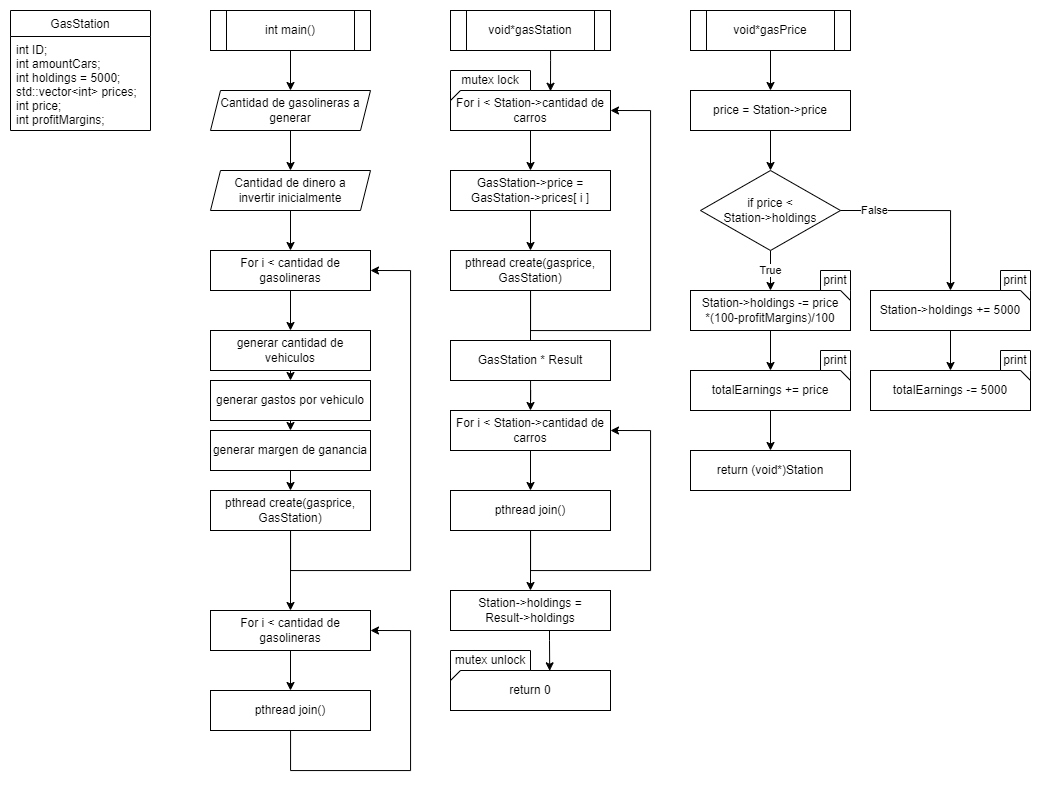

The diagram above was exported from draw.io. Its source (the exported page's mxGraphModel, read from the mxfile embedded in the PNG):
<mxGraphModel dx="1955" dy="887" grid="1" gridSize="10" guides="1" tooltips="1" connect="1" arrows="1" fold="1" page="1" pageScale="1" pageWidth="850" pageHeight="1100" math="0" shadow="0">
  <root>
    <mxCell id="0" />
    <mxCell id="1" parent="0" />
    <mxCell id="a4zIvpQvvlEGtFb7gFP4-3" style="edgeStyle=orthogonalEdgeStyle;rounded=0;orthogonalLoop=1;jettySize=auto;html=1;entryX=0.5;entryY=0;entryDx=0;entryDy=0;" edge="1" parent="1" source="a4zIvpQvvlEGtFb7gFP4-1" target="a4zIvpQvvlEGtFb7gFP4-2">
      <mxGeometry relative="1" as="geometry" />
    </mxCell>
    <mxCell id="a4zIvpQvvlEGtFb7gFP4-1" value="Cantidad de gasolineras a generar" style="shape=parallelogram;perimeter=parallelogramPerimeter;whiteSpace=wrap;html=1;fixedSize=1;size=10;" vertex="1" parent="1">
      <mxGeometry x="280" y="120" width="160" height="40" as="geometry" />
    </mxCell>
    <mxCell id="a4zIvpQvvlEGtFb7gFP4-5" style="edgeStyle=orthogonalEdgeStyle;rounded=0;orthogonalLoop=1;jettySize=auto;html=1;entryX=0.5;entryY=0;entryDx=0;entryDy=0;" edge="1" parent="1" source="a4zIvpQvvlEGtFb7gFP4-2">
      <mxGeometry relative="1" as="geometry">
        <mxPoint x="360" y="280" as="targetPoint" />
      </mxGeometry>
    </mxCell>
    <mxCell id="a4zIvpQvvlEGtFb7gFP4-2" value="Cantidad de dinero a &lt;br&gt;invertir inicialmente" style="shape=parallelogram;perimeter=parallelogramPerimeter;whiteSpace=wrap;html=1;fixedSize=1;size=10;" vertex="1" parent="1">
      <mxGeometry x="280" y="200" width="160" height="40" as="geometry" />
    </mxCell>
    <mxCell id="a4zIvpQvvlEGtFb7gFP4-7" style="edgeStyle=orthogonalEdgeStyle;rounded=0;orthogonalLoop=1;jettySize=auto;html=1;entryX=0.5;entryY=0;entryDx=0;entryDy=0;" edge="1" parent="1" source="a4zIvpQvvlEGtFb7gFP4-6" target="a4zIvpQvvlEGtFb7gFP4-1">
      <mxGeometry relative="1" as="geometry" />
    </mxCell>
    <mxCell id="a4zIvpQvvlEGtFb7gFP4-6" value="int main()" style="shape=process;whiteSpace=wrap;html=1;backgroundOutline=1;" vertex="1" parent="1">
      <mxGeometry x="280" y="40" width="160" height="40" as="geometry" />
    </mxCell>
    <mxCell id="a4zIvpQvvlEGtFb7gFP4-8" value="void*gasPrice" style="shape=process;whiteSpace=wrap;html=1;backgroundOutline=1;" vertex="1" parent="1">
      <mxGeometry x="760" y="40" width="160" height="40" as="geometry" />
    </mxCell>
    <mxCell id="a4zIvpQvvlEGtFb7gFP4-37" style="edgeStyle=orthogonalEdgeStyle;rounded=0;orthogonalLoop=1;jettySize=auto;html=1;entryX=0.625;entryY=0.019;entryDx=0;entryDy=0;entryPerimeter=0;" edge="1" parent="1" source="a4zIvpQvvlEGtFb7gFP4-9" target="a4zIvpQvvlEGtFb7gFP4-34">
      <mxGeometry relative="1" as="geometry">
        <Array as="points">
          <mxPoint x="620" y="90" />
          <mxPoint x="620" y="90" />
        </Array>
      </mxGeometry>
    </mxCell>
    <mxCell id="a4zIvpQvvlEGtFb7gFP4-9" value="void*gasStation" style="shape=process;whiteSpace=wrap;html=1;backgroundOutline=1;" vertex="1" parent="1">
      <mxGeometry x="520" y="40" width="160" height="40" as="geometry" />
    </mxCell>
    <mxCell id="a4zIvpQvvlEGtFb7gFP4-12" value="GasStation" style="swimlane;fontStyle=0;childLayout=stackLayout;horizontal=1;startSize=26;fillColor=none;horizontalStack=0;resizeParent=1;resizeParentMax=0;resizeLast=0;collapsible=1;marginBottom=0;" vertex="1" parent="1">
      <mxGeometry x="80" y="40" width="140" height="120" as="geometry" />
    </mxCell>
    <mxCell id="a4zIvpQvvlEGtFb7gFP4-13" value="int ID;&#10;&#09;int amountCars;&#10;&#09;int holdings = 5000;&#10;&#09;std::vector&lt;int&gt; prices;&#10;&#09;int price;&#10;&#09;int profitMargins;" style="text;strokeColor=none;fillColor=none;align=left;verticalAlign=top;spacingLeft=4;spacingRight=4;overflow=hidden;rotatable=0;points=[[0,0.5],[1,0.5]];portConstraint=eastwest;" vertex="1" parent="a4zIvpQvvlEGtFb7gFP4-12">
      <mxGeometry y="26" width="140" height="94" as="geometry" />
    </mxCell>
    <mxCell id="a4zIvpQvvlEGtFb7gFP4-18" style="edgeStyle=orthogonalEdgeStyle;rounded=0;orthogonalLoop=1;jettySize=auto;html=1;" edge="1" parent="1" source="a4zIvpQvvlEGtFb7gFP4-16" target="a4zIvpQvvlEGtFb7gFP4-17">
      <mxGeometry relative="1" as="geometry" />
    </mxCell>
    <mxCell id="a4zIvpQvvlEGtFb7gFP4-16" value="For i &amp;lt; cantidad de gasolineras" style="rounded=0;whiteSpace=wrap;html=1;" vertex="1" parent="1">
      <mxGeometry x="280" y="280" width="160" height="40" as="geometry" />
    </mxCell>
    <mxCell id="a4zIvpQvvlEGtFb7gFP4-20" style="edgeStyle=orthogonalEdgeStyle;rounded=0;orthogonalLoop=1;jettySize=auto;html=1;exitX=0.5;exitY=1;exitDx=0;exitDy=0;entryX=0.5;entryY=0;entryDx=0;entryDy=0;" edge="1" parent="1" source="a4zIvpQvvlEGtFb7gFP4-17" target="a4zIvpQvvlEGtFb7gFP4-19">
      <mxGeometry relative="1" as="geometry" />
    </mxCell>
    <mxCell id="a4zIvpQvvlEGtFb7gFP4-17" value="generar cantidad de vehiculos" style="rounded=0;whiteSpace=wrap;html=1;" vertex="1" parent="1">
      <mxGeometry x="280" y="360" width="160" height="40" as="geometry" />
    </mxCell>
    <mxCell id="a4zIvpQvvlEGtFb7gFP4-22" style="edgeStyle=orthogonalEdgeStyle;rounded=0;orthogonalLoop=1;jettySize=auto;html=1;exitX=0.5;exitY=1;exitDx=0;exitDy=0;entryX=0.5;entryY=0;entryDx=0;entryDy=0;" edge="1" parent="1" source="a4zIvpQvvlEGtFb7gFP4-19" target="a4zIvpQvvlEGtFb7gFP4-21">
      <mxGeometry relative="1" as="geometry" />
    </mxCell>
    <mxCell id="a4zIvpQvvlEGtFb7gFP4-19" value="generar gastos por vehiculo" style="rounded=0;whiteSpace=wrap;html=1;" vertex="1" parent="1">
      <mxGeometry x="280" y="410" width="160" height="40" as="geometry" />
    </mxCell>
    <mxCell id="a4zIvpQvvlEGtFb7gFP4-25" style="edgeStyle=orthogonalEdgeStyle;rounded=0;orthogonalLoop=1;jettySize=auto;html=1;exitX=0.5;exitY=1;exitDx=0;exitDy=0;entryX=0.5;entryY=0;entryDx=0;entryDy=0;" edge="1" parent="1" source="a4zIvpQvvlEGtFb7gFP4-21" target="a4zIvpQvvlEGtFb7gFP4-23">
      <mxGeometry relative="1" as="geometry" />
    </mxCell>
    <mxCell id="a4zIvpQvvlEGtFb7gFP4-21" value="generar margen de ganancia" style="rounded=0;whiteSpace=wrap;html=1;" vertex="1" parent="1">
      <mxGeometry x="280" y="460" width="160" height="40" as="geometry" />
    </mxCell>
    <mxCell id="a4zIvpQvvlEGtFb7gFP4-24" style="edgeStyle=orthogonalEdgeStyle;rounded=0;orthogonalLoop=1;jettySize=auto;html=1;entryX=1;entryY=0.5;entryDx=0;entryDy=0;" edge="1" parent="1" source="a4zIvpQvvlEGtFb7gFP4-23" target="a4zIvpQvvlEGtFb7gFP4-16">
      <mxGeometry relative="1" as="geometry">
        <Array as="points">
          <mxPoint x="360" y="600" />
          <mxPoint x="480" y="600" />
          <mxPoint x="480" y="300" />
        </Array>
      </mxGeometry>
    </mxCell>
    <mxCell id="a4zIvpQvvlEGtFb7gFP4-27" style="edgeStyle=orthogonalEdgeStyle;rounded=0;orthogonalLoop=1;jettySize=auto;html=1;entryX=0.5;entryY=0;entryDx=0;entryDy=0;" edge="1" parent="1" source="a4zIvpQvvlEGtFb7gFP4-23" target="a4zIvpQvvlEGtFb7gFP4-26">
      <mxGeometry relative="1" as="geometry" />
    </mxCell>
    <mxCell id="a4zIvpQvvlEGtFb7gFP4-23" value="pthread create(gasprice, GasStation)" style="rounded=0;whiteSpace=wrap;html=1;" vertex="1" parent="1">
      <mxGeometry x="280" y="520" width="160" height="40" as="geometry" />
    </mxCell>
    <mxCell id="a4zIvpQvvlEGtFb7gFP4-29" style="edgeStyle=orthogonalEdgeStyle;rounded=0;orthogonalLoop=1;jettySize=auto;html=1;entryX=0.5;entryY=0;entryDx=0;entryDy=0;" edge="1" parent="1" source="a4zIvpQvvlEGtFb7gFP4-26" target="a4zIvpQvvlEGtFb7gFP4-28">
      <mxGeometry relative="1" as="geometry" />
    </mxCell>
    <mxCell id="a4zIvpQvvlEGtFb7gFP4-26" value="For i &amp;lt; cantidad de gasolineras" style="rounded=0;whiteSpace=wrap;html=1;" vertex="1" parent="1">
      <mxGeometry x="280" y="640" width="160" height="40" as="geometry" />
    </mxCell>
    <mxCell id="a4zIvpQvvlEGtFb7gFP4-30" style="edgeStyle=orthogonalEdgeStyle;rounded=0;orthogonalLoop=1;jettySize=auto;html=1;entryX=1;entryY=0.5;entryDx=0;entryDy=0;" edge="1" parent="1" source="a4zIvpQvvlEGtFb7gFP4-28" target="a4zIvpQvvlEGtFb7gFP4-26">
      <mxGeometry relative="1" as="geometry">
        <Array as="points">
          <mxPoint x="360" y="800" />
          <mxPoint x="480" y="800" />
          <mxPoint x="480" y="660" />
        </Array>
      </mxGeometry>
    </mxCell>
    <mxCell id="a4zIvpQvvlEGtFb7gFP4-28" value="pthread join()" style="rounded=0;whiteSpace=wrap;html=1;" vertex="1" parent="1">
      <mxGeometry x="280" y="720" width="160" height="40" as="geometry" />
    </mxCell>
    <mxCell id="a4zIvpQvvlEGtFb7gFP4-44" style="edgeStyle=orthogonalEdgeStyle;rounded=0;orthogonalLoop=1;jettySize=auto;html=1;entryX=0.5;entryY=0;entryDx=0;entryDy=0;" edge="1" parent="1" source="a4zIvpQvvlEGtFb7gFP4-34" target="a4zIvpQvvlEGtFb7gFP4-43">
      <mxGeometry relative="1" as="geometry" />
    </mxCell>
    <mxCell id="a4zIvpQvvlEGtFb7gFP4-34" value="For i &amp;lt; Station-&amp;gt;cantidad de carros" style="rounded=0;whiteSpace=wrap;html=1;" vertex="1" parent="1">
      <mxGeometry x="520" y="120" width="160" height="40" as="geometry" />
    </mxCell>
    <mxCell id="a4zIvpQvvlEGtFb7gFP4-35" style="edgeStyle=orthogonalEdgeStyle;rounded=0;orthogonalLoop=1;jettySize=auto;html=1;entryX=1;entryY=0.5;entryDx=0;entryDy=0;" edge="1" parent="1" source="a4zIvpQvvlEGtFb7gFP4-36" target="a4zIvpQvvlEGtFb7gFP4-34">
      <mxGeometry relative="1" as="geometry">
        <Array as="points">
          <mxPoint x="600" y="360" />
          <mxPoint x="720" y="360" />
          <mxPoint x="720" y="140" />
        </Array>
      </mxGeometry>
    </mxCell>
    <mxCell id="a4zIvpQvvlEGtFb7gFP4-42" style="edgeStyle=orthogonalEdgeStyle;rounded=0;orthogonalLoop=1;jettySize=auto;html=1;entryX=0.5;entryY=0;entryDx=0;entryDy=0;startArrow=none;" edge="1" parent="1" source="a4zIvpQvvlEGtFb7gFP4-79" target="a4zIvpQvvlEGtFb7gFP4-39">
      <mxGeometry relative="1" as="geometry" />
    </mxCell>
    <mxCell id="a4zIvpQvvlEGtFb7gFP4-36" value="pthread create(gasprice, GasStation)" style="rounded=0;whiteSpace=wrap;html=1;" vertex="1" parent="1">
      <mxGeometry x="520" y="280" width="160" height="40" as="geometry" />
    </mxCell>
    <mxCell id="a4zIvpQvvlEGtFb7gFP4-38" style="edgeStyle=orthogonalEdgeStyle;rounded=0;orthogonalLoop=1;jettySize=auto;html=1;entryX=0.5;entryY=0;entryDx=0;entryDy=0;" edge="1" parent="1" source="a4zIvpQvvlEGtFb7gFP4-39" target="a4zIvpQvvlEGtFb7gFP4-41">
      <mxGeometry relative="1" as="geometry" />
    </mxCell>
    <mxCell id="a4zIvpQvvlEGtFb7gFP4-39" value="For i &amp;lt; Station-&amp;gt;cantidad de carros" style="rounded=0;whiteSpace=wrap;html=1;" vertex="1" parent="1">
      <mxGeometry x="520" y="440" width="160" height="40" as="geometry" />
    </mxCell>
    <mxCell id="a4zIvpQvvlEGtFb7gFP4-40" style="edgeStyle=orthogonalEdgeStyle;rounded=0;orthogonalLoop=1;jettySize=auto;html=1;entryX=1;entryY=0.5;entryDx=0;entryDy=0;" edge="1" parent="1" source="a4zIvpQvvlEGtFb7gFP4-41" target="a4zIvpQvvlEGtFb7gFP4-39">
      <mxGeometry relative="1" as="geometry">
        <Array as="points">
          <mxPoint x="600" y="600" />
          <mxPoint x="720" y="600" />
          <mxPoint x="720" y="460" />
        </Array>
      </mxGeometry>
    </mxCell>
    <mxCell id="a4zIvpQvvlEGtFb7gFP4-76" style="edgeStyle=orthogonalEdgeStyle;rounded=0;orthogonalLoop=1;jettySize=auto;html=1;entryX=0.5;entryY=0;entryDx=0;entryDy=0;" edge="1" parent="1" source="a4zIvpQvvlEGtFb7gFP4-41" target="a4zIvpQvvlEGtFb7gFP4-75">
      <mxGeometry relative="1" as="geometry" />
    </mxCell>
    <mxCell id="a4zIvpQvvlEGtFb7gFP4-41" value="pthread join()" style="rounded=0;whiteSpace=wrap;html=1;" vertex="1" parent="1">
      <mxGeometry x="520" y="520" width="160" height="40" as="geometry" />
    </mxCell>
    <mxCell id="a4zIvpQvvlEGtFb7gFP4-45" style="edgeStyle=orthogonalEdgeStyle;rounded=0;orthogonalLoop=1;jettySize=auto;html=1;entryX=0.5;entryY=0;entryDx=0;entryDy=0;" edge="1" parent="1" source="a4zIvpQvvlEGtFb7gFP4-43" target="a4zIvpQvvlEGtFb7gFP4-36">
      <mxGeometry relative="1" as="geometry" />
    </mxCell>
    <mxCell id="a4zIvpQvvlEGtFb7gFP4-43" value="GasStation-&amp;gt;price = GasStation-&amp;gt;prices[ i ]" style="rounded=0;whiteSpace=wrap;html=1;" vertex="1" parent="1">
      <mxGeometry x="520" y="200" width="160" height="40" as="geometry" />
    </mxCell>
    <mxCell id="a4zIvpQvvlEGtFb7gFP4-49" style="edgeStyle=orthogonalEdgeStyle;rounded=0;orthogonalLoop=1;jettySize=auto;html=1;entryX=0.5;entryY=0;entryDx=0;entryDy=0;" edge="1" parent="1">
      <mxGeometry relative="1" as="geometry">
        <mxPoint x="840" y="80" as="sourcePoint" />
        <mxPoint x="840" y="120" as="targetPoint" />
      </mxGeometry>
    </mxCell>
    <mxCell id="a4zIvpQvvlEGtFb7gFP4-60" style="edgeStyle=orthogonalEdgeStyle;rounded=0;orthogonalLoop=1;jettySize=auto;html=1;entryX=0.5;entryY=0;entryDx=0;entryDy=0;" edge="1" parent="1" source="a4zIvpQvvlEGtFb7gFP4-54" target="a4zIvpQvvlEGtFb7gFP4-59">
      <mxGeometry relative="1" as="geometry" />
    </mxCell>
    <mxCell id="a4zIvpQvvlEGtFb7gFP4-54" value="price = Station-&amp;gt;price" style="rounded=0;whiteSpace=wrap;html=1;" vertex="1" parent="1">
      <mxGeometry x="760" y="120" width="160" height="40" as="geometry" />
    </mxCell>
    <mxCell id="a4zIvpQvvlEGtFb7gFP4-55" value="True" style="edgeStyle=orthogonalEdgeStyle;rounded=0;orthogonalLoop=1;jettySize=auto;html=1;entryX=0.5;entryY=0;entryDx=0;entryDy=0;" edge="1" parent="1" target="a4zIvpQvvlEGtFb7gFP4-56">
      <mxGeometry relative="1" as="geometry">
        <mxPoint x="840" y="280" as="sourcePoint" />
      </mxGeometry>
    </mxCell>
    <mxCell id="a4zIvpQvvlEGtFb7gFP4-56" value="Station-&amp;gt;holdings -= price&lt;br&gt;*(100-profitMargins)/100" style="rounded=0;whiteSpace=wrap;html=1;" vertex="1" parent="1">
      <mxGeometry x="760" y="320" width="160" height="40" as="geometry" />
    </mxCell>
    <mxCell id="a4zIvpQvvlEGtFb7gFP4-57" style="edgeStyle=orthogonalEdgeStyle;rounded=0;orthogonalLoop=1;jettySize=auto;html=1;entryX=0.5;entryY=0;entryDx=0;entryDy=0;" edge="1" parent="1" target="a4zIvpQvvlEGtFb7gFP4-58">
      <mxGeometry relative="1" as="geometry">
        <mxPoint x="840" y="360" as="sourcePoint" />
      </mxGeometry>
    </mxCell>
    <mxCell id="a4zIvpQvvlEGtFb7gFP4-81" style="edgeStyle=orthogonalEdgeStyle;rounded=0;orthogonalLoop=1;jettySize=auto;html=1;" edge="1" parent="1" source="a4zIvpQvvlEGtFb7gFP4-58">
      <mxGeometry relative="1" as="geometry">
        <mxPoint x="840" y="480" as="targetPoint" />
      </mxGeometry>
    </mxCell>
    <mxCell id="a4zIvpQvvlEGtFb7gFP4-58" value="totalEarnings += price" style="rounded=0;whiteSpace=wrap;html=1;" vertex="1" parent="1">
      <mxGeometry x="760" y="400" width="160" height="40" as="geometry" />
    </mxCell>
    <mxCell id="a4zIvpQvvlEGtFb7gFP4-59" value="if price &amp;lt; &lt;br&gt;Station-&amp;gt;holdings" style="rhombus;whiteSpace=wrap;html=1;" vertex="1" parent="1">
      <mxGeometry x="770" y="200" width="140" height="80" as="geometry" />
    </mxCell>
    <mxCell id="a4zIvpQvvlEGtFb7gFP4-61" value="False" style="edgeStyle=orthogonalEdgeStyle;rounded=0;orthogonalLoop=1;jettySize=auto;html=1;entryX=0.5;entryY=0;entryDx=0;entryDy=0;exitX=1;exitY=0.5;exitDx=0;exitDy=0;" edge="1" parent="1" target="a4zIvpQvvlEGtFb7gFP4-62" source="a4zIvpQvvlEGtFb7gFP4-59">
      <mxGeometry x="-0.6363" relative="1" as="geometry">
        <mxPoint x="1020" y="280" as="sourcePoint" />
        <mxPoint as="offset" />
      </mxGeometry>
    </mxCell>
    <mxCell id="a4zIvpQvvlEGtFb7gFP4-62" value="Station-&amp;gt;holdings += 5000" style="rounded=0;whiteSpace=wrap;html=1;" vertex="1" parent="1">
      <mxGeometry x="940" y="320" width="160" height="40" as="geometry" />
    </mxCell>
    <mxCell id="a4zIvpQvvlEGtFb7gFP4-63" style="edgeStyle=orthogonalEdgeStyle;rounded=0;orthogonalLoop=1;jettySize=auto;html=1;entryX=0.5;entryY=0;entryDx=0;entryDy=0;" edge="1" parent="1" target="a4zIvpQvvlEGtFb7gFP4-64">
      <mxGeometry relative="1" as="geometry">
        <mxPoint x="1020" y="360" as="sourcePoint" />
      </mxGeometry>
    </mxCell>
    <mxCell id="a4zIvpQvvlEGtFb7gFP4-64" value="totalEarnings -= 5000" style="rounded=0;whiteSpace=wrap;html=1;" vertex="1" parent="1">
      <mxGeometry x="940" y="400" width="160" height="40" as="geometry" />
    </mxCell>
    <mxCell id="a4zIvpQvvlEGtFb7gFP4-65" value="print" style="shape=callout;whiteSpace=wrap;html=1;perimeter=calloutPerimeter;position2=1;size=10;position=0.67;base=17;" vertex="1" parent="1">
      <mxGeometry x="890" y="380" width="30" height="30" as="geometry" />
    </mxCell>
    <mxCell id="a4zIvpQvvlEGtFb7gFP4-66" value="print" style="shape=callout;whiteSpace=wrap;html=1;perimeter=calloutPerimeter;position2=1;size=10;position=0.67;base=17;" vertex="1" parent="1">
      <mxGeometry x="890" y="300" width="30" height="30" as="geometry" />
    </mxCell>
    <mxCell id="a4zIvpQvvlEGtFb7gFP4-67" value="print" style="shape=callout;whiteSpace=wrap;html=1;perimeter=calloutPerimeter;position2=1;size=10;position=0.67;base=17;" vertex="1" parent="1">
      <mxGeometry x="1070" y="300" width="30" height="30" as="geometry" />
    </mxCell>
    <mxCell id="a4zIvpQvvlEGtFb7gFP4-68" value="print" style="shape=callout;whiteSpace=wrap;html=1;perimeter=calloutPerimeter;position2=1;size=10;position=0.67;base=17;" vertex="1" parent="1">
      <mxGeometry x="1070" y="380" width="30" height="30" as="geometry" />
    </mxCell>
    <mxCell id="a4zIvpQvvlEGtFb7gFP4-73" value="return 0" style="rounded=0;whiteSpace=wrap;html=1;" vertex="1" parent="1">
      <mxGeometry x="520" y="700" width="160" height="40" as="geometry" />
    </mxCell>
    <mxCell id="a4zIvpQvvlEGtFb7gFP4-86" style="edgeStyle=orthogonalEdgeStyle;rounded=0;orthogonalLoop=1;jettySize=auto;html=1;entryX=0.62;entryY=0.008;entryDx=0;entryDy=0;entryPerimeter=0;" edge="1" parent="1" source="a4zIvpQvvlEGtFb7gFP4-75" target="a4zIvpQvvlEGtFb7gFP4-73">
      <mxGeometry relative="1" as="geometry">
        <Array as="points">
          <mxPoint x="619" y="670" />
          <mxPoint x="619" y="670" />
        </Array>
      </mxGeometry>
    </mxCell>
    <mxCell id="a4zIvpQvvlEGtFb7gFP4-75" value="Station-&amp;gt;holdings = &lt;br&gt;Result-&amp;gt;holdings" style="rounded=0;whiteSpace=wrap;html=1;" vertex="1" parent="1">
      <mxGeometry x="520" y="620" width="160" height="40" as="geometry" />
    </mxCell>
    <mxCell id="a4zIvpQvvlEGtFb7gFP4-79" value="GasStation * Result" style="rounded=0;whiteSpace=wrap;html=1;" vertex="1" parent="1">
      <mxGeometry x="520" y="370" width="160" height="40" as="geometry" />
    </mxCell>
    <mxCell id="a4zIvpQvvlEGtFb7gFP4-80" value="" style="edgeStyle=orthogonalEdgeStyle;rounded=0;orthogonalLoop=1;jettySize=auto;html=1;entryX=0.5;entryY=0;entryDx=0;entryDy=0;endArrow=none;" edge="1" parent="1" source="a4zIvpQvvlEGtFb7gFP4-36" target="a4zIvpQvvlEGtFb7gFP4-79">
      <mxGeometry relative="1" as="geometry">
        <mxPoint x="600" y="320" as="sourcePoint" />
        <mxPoint x="600" y="440" as="targetPoint" />
      </mxGeometry>
    </mxCell>
    <mxCell id="a4zIvpQvvlEGtFb7gFP4-82" value="return (void*)Station" style="rounded=0;whiteSpace=wrap;html=1;" vertex="1" parent="1">
      <mxGeometry x="760" y="480" width="160" height="40" as="geometry" />
    </mxCell>
    <mxCell id="a4zIvpQvvlEGtFb7gFP4-83" value="mutex lock" style="shape=callout;whiteSpace=wrap;html=1;perimeter=calloutPerimeter;position2=0;size=10;position=0;base=10;" vertex="1" parent="1">
      <mxGeometry x="520" y="100" width="80" height="30" as="geometry" />
    </mxCell>
    <mxCell id="a4zIvpQvvlEGtFb7gFP4-84" value="mutex unlock" style="shape=callout;whiteSpace=wrap;html=1;perimeter=calloutPerimeter;position2=0;size=10;position=0;base=10;" vertex="1" parent="1">
      <mxGeometry x="520" y="680" width="80" height="30" as="geometry" />
    </mxCell>
  </root>
</mxGraphModel>